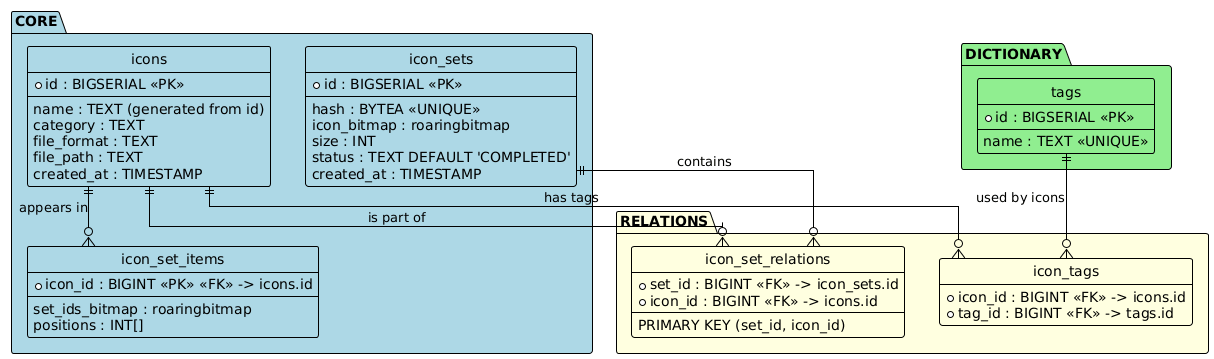

The diagram above was rendered by PlantUML. Its source (embedded in the PNG):
@startuml
!theme plain
skinparam linetype ortho
hide circle
hide methods

' ============================================
' COLORS
' ============================================
' Core tables — light blue
' Dictionary tables — light green
' Relation/Mapping tables — light yellow

' ============================================
' GROUP: CORE ENTITIES
' ============================================
package "CORE" #LightBlue {
    entity "icons" as icons #LightBlue {
        * id : BIGSERIAL <<PK>>
        --
        name : TEXT (generated from id)
        category : TEXT
        file_format : TEXT
        file_path : TEXT
        created_at : TIMESTAMP
    }

    entity "icon_sets" as icon_sets #LightBlue {
        * id : BIGSERIAL <<PK>>
        --
        hash : BYTEA <<UNIQUE>>
        icon_bitmap : roaringbitmap
        size : INT
        status : TEXT DEFAULT 'COMPLETED'
        created_at : TIMESTAMP
    }

    entity "icon_set_items" as icon_set_items #LightBlue {
        * icon_id : BIGINT <<PK>> <<FK>> -> icons.id
        --
        set_ids_bitmap : roaringbitmap
        positions : INT[]
    }
}

' ============================================
' GROUP: DICTIONARIES
' ============================================
package "DICTIONARY" #LightGreen {
    entity "tags" as tags #LightGreen {
        * id : BIGSERIAL <<PK>>
        --
        name : TEXT <<UNIQUE>>
    }
}

' ============================================
' GROUP: RELATIONS / MAPPINGS
' ============================================
package "RELATIONS" #LightYellow {
    entity "icon_tags" as icon_tags #LightYellow {
        * icon_id : BIGINT <<FK>> -> icons.id
        * tag_id : BIGINT <<FK>> -> tags.id
    }

    entity "icon_set_relations" as icon_set_relations #LightYellow {
        * set_id : BIGINT <<FK>> -> icon_sets.id
        * icon_id : BIGINT <<FK>> -> icons.id
        --
        PRIMARY KEY (set_id, icon_id)
    }
}

' ============================================
' RELATIONSHIPS
' ============================================
icons ||--o{ icon_tags : "has tags"
tags ||--o{ icon_tags : "used by icons"

icons ||--o{ icon_set_items : "appears in"
icon_sets ||--o{ icon_set_relations : "contains"
icons ||--o{ icon_set_relations : "is part of"
@enduml